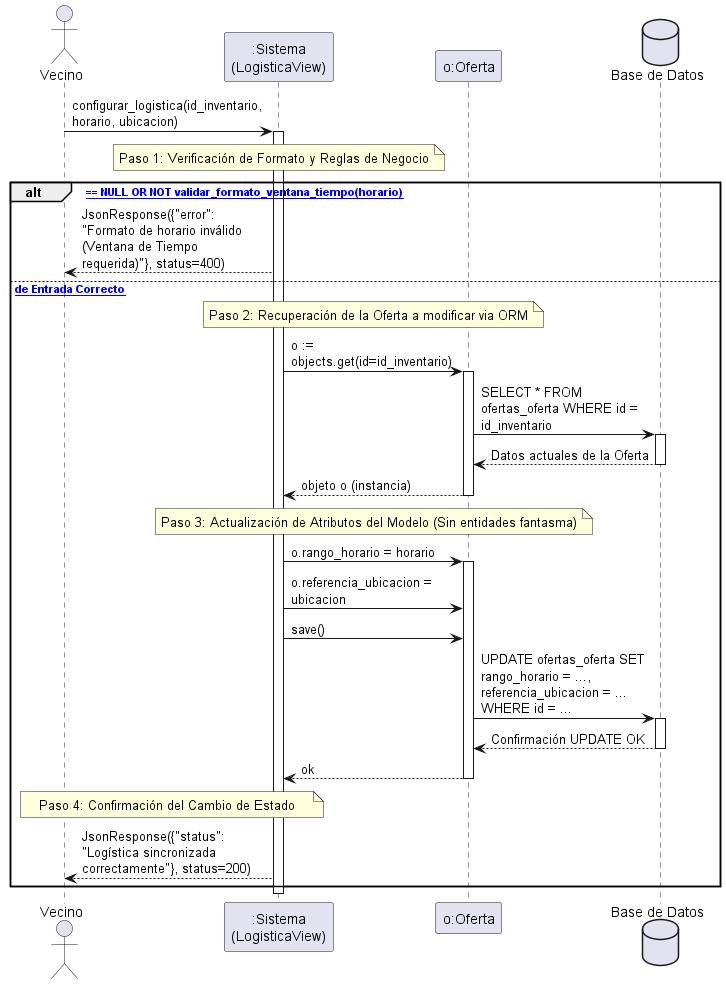

The diagram above was rendered by PlantUML. Its source (embedded in the PNG):
@startuml Diagrama_de_Secuencia_HU5_Logistica

' --- CONFIGURACIÓN VISUAL ---
skinparam BoxPadding 15
skinparam ParticipantPadding 15
skinparam maxMessageSize 180
skinparam linetype ortho

actor Vecino
participant ":Sistema\n(LogisticaView)" as Sistema
participant "o:Oferta" as Oferta
database "Base de Datos" as BD

' --- FLUJO PRINCIPAL ---

Vecino -> Sistema : configurar_logistica(id_inventario, horario, ubicacion)
activate Sistema

' --- PASO 1: GUARDAS DE SEGURIDAD EN EL ENDPOINT ---
note over Sistema: Paso 1: Verificación de Formato y Reglas de Negocio

alt [horario == NULL OR NOT validar_formato_ventana_tiempo(horario)]
    Sistema --> Vecino : JsonResponse({"error": "Formato de horario inválido (Ventana de Tiempo requerida)"}, status=400)
else [Formato de Entrada Correcto]

    ' --- PASO 2: OBTENCIÓN DE LA ENTIDAD BASE ---
    note over Sistema, Oferta: Paso 2: Recuperación de la Oferta a modificar via ORM
    
    Sistema -> Oferta : o := objects.get(id=id_inventario)
    activate Oferta
    Oferta -> BD : SELECT * FROM ofertas_oferta WHERE id = id_inventario
    activate BD
    BD --> Oferta : Datos actuales de la Oferta
    deactivate BD
    Oferta --> Sistema : objeto o (instancia)
    deactivate Oferta

    ' --- PASO 3: MODIFICACIÓN DIRECTA DE ATRIBUTOS NATIVOS ---
    note over Sistema, Oferta: Paso 3: Actualización de Atributos del Modelo (Sin entidades fantasma)
    
    ' Se asignan los nuevos valores directamente sobre el objeto Oferta cargado en memoria
    Sistema -> Oferta : o.rango_horario = horario
    activate Oferta
    Sistema -> Oferta : o.referencia_ubicacion = ubicacion
    
    ' Persistencia vía UPDATE en la misma tabla de la oferta
    Sistema -> Oferta : save()
    Oferta -> BD : UPDATE ofertas_oferta SET rango_horario = ..., referencia_ubicacion = ... WHERE id = ...
    activate BD
    BD --> Oferta : Confirmación UPDATE OK
    deactivate BD
    
    Oferta --> Sistema : ok
    deactivate Oferta

    ' --- PASO 4: RESPUESTA DE SINCRONIZACIÓN ---
    note over Sistema, Vecino: Paso 4: Confirmación del Cambio de Estado
    Sistema --> Vecino : JsonResponse({"status": "Logística sincronizada correctamente"}, status=200)

end

deactivate Sistema
@enduml